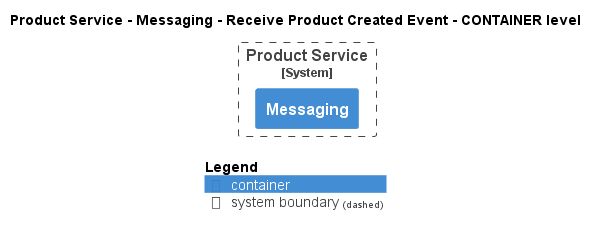

The diagram above was rendered by PlantUML. Its source (embedded in the PNG):
@startuml
!pragma layout smetana
!include ..\..\..\..\..\..\.c4s\C4_Container.puml

AddElementTag("state:new", $bgColor=green, $fontColor=#ffffff, $borderColor=green, $shadowing="False")
AddElementTag("state:changed", $bgColor=orange, $fontColor=#ffffff, $borderColor=orange, $shadowing="False")
AddElementTag("state:removed", $bgColor=red, $fontColor=#ffffff, $borderColor=red, $shadowing="False")

AddRelTag("state:new", $textColor=green, $lineColor=green)
AddRelTag("state:changed", $textColor=orange, $lineColor=orange)
AddRelTag("state:removed", $textColor=red, $lineColor=red)

SHOW_PERSON_PORTRAIT()
LAYOUT_TOP_DOWN()

skinparam linetype polyline

title Product Service - Messaging - Receive Product Created Event - CONTAINER level


System_Boundary(ECommercePlatform.SoftwareSystems.ProductService, "Product Service") {
    Container(ECommercePlatform.SoftwareSystems.ProductService.Containers.Messaging, "Messaging", "", "")
}



SHOW_LEGEND()
@enduml